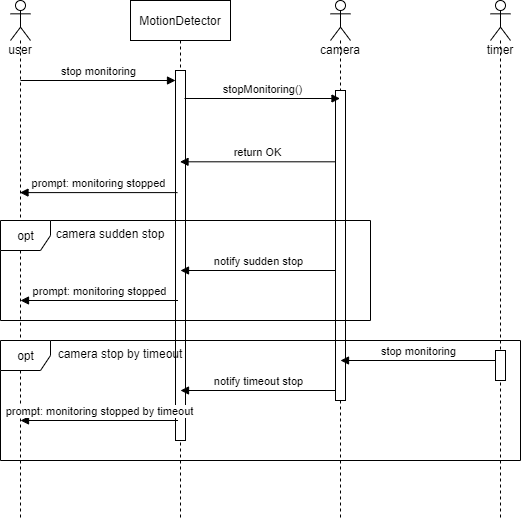

The diagram above was exported from draw.io. Its source (the exported page's mxGraphModel, read from the mxfile embedded in the PNG):
<mxGraphModel dx="1662" dy="794" grid="1" gridSize="10" guides="1" tooltips="1" connect="1" arrows="1" fold="1" page="1" pageScale="1" pageWidth="827" pageHeight="1169" math="0" shadow="0">
  <root>
    <mxCell id="0" />
    <mxCell id="1" parent="0" />
    <mxCell id="IEFxJW26LWBZXlfkjh5W-1" value="user" style="shape=umlLifeline;participant=umlActor;perimeter=lifelinePerimeter;whiteSpace=wrap;html=1;container=1;collapsible=0;recursiveResize=0;verticalAlign=top;spacingTop=36;outlineConnect=0;" vertex="1" parent="1">
      <mxGeometry x="110" y="120" width="20" height="520" as="geometry" />
    </mxCell>
    <mxCell id="IEFxJW26LWBZXlfkjh5W-2" value="MotionDetector" style="shape=umlLifeline;perimeter=lifelinePerimeter;whiteSpace=wrap;html=1;container=1;collapsible=0;recursiveResize=0;outlineConnect=0;" vertex="1" parent="1">
      <mxGeometry x="230" y="120" width="100" height="520" as="geometry" />
    </mxCell>
    <mxCell id="IEFxJW26LWBZXlfkjh5W-6" value="" style="html=1;points=[];perimeter=orthogonalPerimeter;" vertex="1" parent="IEFxJW26LWBZXlfkjh5W-2">
      <mxGeometry x="45" y="70" width="10" height="370" as="geometry" />
    </mxCell>
    <mxCell id="IEFxJW26LWBZXlfkjh5W-3" value="camera" style="shape=umlLifeline;participant=umlActor;perimeter=lifelinePerimeter;whiteSpace=wrap;html=1;container=1;collapsible=0;recursiveResize=0;verticalAlign=top;spacingTop=36;outlineConnect=0;" vertex="1" parent="1">
      <mxGeometry x="430" y="120" width="20" height="520" as="geometry" />
    </mxCell>
    <mxCell id="IEFxJW26LWBZXlfkjh5W-7" value="" style="html=1;points=[];perimeter=orthogonalPerimeter;" vertex="1" parent="IEFxJW26LWBZXlfkjh5W-3">
      <mxGeometry x="5" y="90" width="10" height="310" as="geometry" />
    </mxCell>
    <mxCell id="IEFxJW26LWBZXlfkjh5W-4" value="timer" style="shape=umlLifeline;participant=umlActor;perimeter=lifelinePerimeter;whiteSpace=wrap;html=1;container=1;collapsible=0;recursiveResize=0;verticalAlign=top;spacingTop=36;outlineConnect=0;" vertex="1" parent="1">
      <mxGeometry x="590" y="120" width="20" height="520" as="geometry" />
    </mxCell>
    <mxCell id="IEFxJW26LWBZXlfkjh5W-8" value="" style="html=1;points=[];perimeter=orthogonalPerimeter;" vertex="1" parent="IEFxJW26LWBZXlfkjh5W-4">
      <mxGeometry x="5" y="350" width="10" height="30" as="geometry" />
    </mxCell>
    <mxCell id="IEFxJW26LWBZXlfkjh5W-5" value="stop monitoring" style="html=1;verticalAlign=bottom;endArrow=block;" edge="1" parent="1" target="IEFxJW26LWBZXlfkjh5W-6">
      <mxGeometry width="80" relative="1" as="geometry">
        <mxPoint x="120" y="200" as="sourcePoint" />
        <mxPoint x="200" y="200" as="targetPoint" />
      </mxGeometry>
    </mxCell>
    <mxCell id="IEFxJW26LWBZXlfkjh5W-9" value="stopMonitoring()" style="html=1;verticalAlign=bottom;endArrow=block;" edge="1" parent="1" target="IEFxJW26LWBZXlfkjh5W-3">
      <mxGeometry width="80" relative="1" as="geometry">
        <mxPoint x="284" y="218" as="sourcePoint" />
        <mxPoint x="420" y="220" as="targetPoint" />
      </mxGeometry>
    </mxCell>
    <mxCell id="IEFxJW26LWBZXlfkjh5W-11" value="return OK" style="html=1;verticalAlign=bottom;endArrow=block;exitX=0;exitY=0.23;exitDx=0;exitDy=0;exitPerimeter=0;" edge="1" parent="1" source="IEFxJW26LWBZXlfkjh5W-7" target="IEFxJW26LWBZXlfkjh5W-2">
      <mxGeometry width="80" relative="1" as="geometry">
        <mxPoint x="420" y="280" as="sourcePoint" />
        <mxPoint x="450" y="410" as="targetPoint" />
      </mxGeometry>
    </mxCell>
    <mxCell id="IEFxJW26LWBZXlfkjh5W-12" value="prompt: monitoring stopped" style="html=1;verticalAlign=bottom;endArrow=block;exitX=0.2;exitY=0.33;exitDx=0;exitDy=0;exitPerimeter=0;" edge="1" parent="1" source="IEFxJW26LWBZXlfkjh5W-6" target="IEFxJW26LWBZXlfkjh5W-1">
      <mxGeometry width="80" relative="1" as="geometry">
        <mxPoint x="200" y="350" as="sourcePoint" />
        <mxPoint x="170" y="280" as="targetPoint" />
      </mxGeometry>
    </mxCell>
    <mxCell id="IEFxJW26LWBZXlfkjh5W-15" value="notify sudden stop" style="html=1;verticalAlign=bottom;endArrow=block;exitX=0;exitY=0.23;exitDx=0;exitDy=0;exitPerimeter=0;" edge="1" parent="1">
      <mxGeometry width="80" relative="1" as="geometry">
        <mxPoint x="435.5" y="390" as="sourcePoint" />
        <mxPoint x="280" y="390" as="targetPoint" />
      </mxGeometry>
    </mxCell>
    <mxCell id="IEFxJW26LWBZXlfkjh5W-17" value="prompt: monitoring stopped" style="html=1;verticalAlign=bottom;endArrow=block;exitX=0.2;exitY=0.33;exitDx=0;exitDy=0;exitPerimeter=0;" edge="1" parent="1">
      <mxGeometry width="80" relative="1" as="geometry">
        <mxPoint x="277.5" y="419.9999999999999" as="sourcePoint" />
        <mxPoint x="120" y="419.9999999999999" as="targetPoint" />
      </mxGeometry>
    </mxCell>
    <mxCell id="IEFxJW26LWBZXlfkjh5W-18" value="notify timeout stop" style="html=1;verticalAlign=bottom;endArrow=block;exitX=0;exitY=0.23;exitDx=0;exitDy=0;exitPerimeter=0;" edge="1" parent="1">
      <mxGeometry width="80" relative="1" as="geometry">
        <mxPoint x="435.5" y="510" as="sourcePoint" />
        <mxPoint x="280" y="510" as="targetPoint" />
      </mxGeometry>
    </mxCell>
    <mxCell id="IEFxJW26LWBZXlfkjh5W-19" value="stop monitoring" style="html=1;verticalAlign=bottom;endArrow=block;exitX=0;exitY=0.23;exitDx=0;exitDy=0;exitPerimeter=0;" edge="1" parent="1">
      <mxGeometry width="80" relative="1" as="geometry">
        <mxPoint x="595.5" y="480" as="sourcePoint" />
        <mxPoint x="440" y="480" as="targetPoint" />
      </mxGeometry>
    </mxCell>
    <mxCell id="IEFxJW26LWBZXlfkjh5W-20" value="prompt: monitoring stopped by timeout" style="html=1;verticalAlign=bottom;endArrow=block;exitX=0.2;exitY=0.33;exitDx=0;exitDy=0;exitPerimeter=0;" edge="1" parent="1">
      <mxGeometry width="80" relative="1" as="geometry">
        <mxPoint x="277.5" y="540" as="sourcePoint" />
        <mxPoint x="120" y="540" as="targetPoint" />
      </mxGeometry>
    </mxCell>
    <mxCell id="IEFxJW26LWBZXlfkjh5W-22" value="opt" style="shape=umlFrame;tabPosition=left;html=1;boundedLbl=1;labelInHeader=1;width=50;height=30;" vertex="1" parent="1">
      <mxGeometry x="100" y="340" width="370" height="100" as="geometry" />
    </mxCell>
    <mxCell id="IEFxJW26LWBZXlfkjh5W-23" value="camera sudden stop" style="text;align=center;" vertex="1" parent="IEFxJW26LWBZXlfkjh5W-22">
      <mxGeometry width="100" height="20" relative="1" as="geometry">
        <mxPoint x="60" as="offset" />
      </mxGeometry>
    </mxCell>
    <mxCell id="IEFxJW26LWBZXlfkjh5W-24" value="opt" style="shape=umlFrame;tabPosition=left;html=1;boundedLbl=1;labelInHeader=1;width=50;height=30;" vertex="1" parent="1">
      <mxGeometry x="100" y="460" width="520" height="120" as="geometry" />
    </mxCell>
    <mxCell id="IEFxJW26LWBZXlfkjh5W-25" value="camera stop by timeout" style="text;align=center;" vertex="1" parent="IEFxJW26LWBZXlfkjh5W-24">
      <mxGeometry width="100" height="20" relative="1" as="geometry">
        <mxPoint x="70" as="offset" />
      </mxGeometry>
    </mxCell>
  </root>
</mxGraphModel>